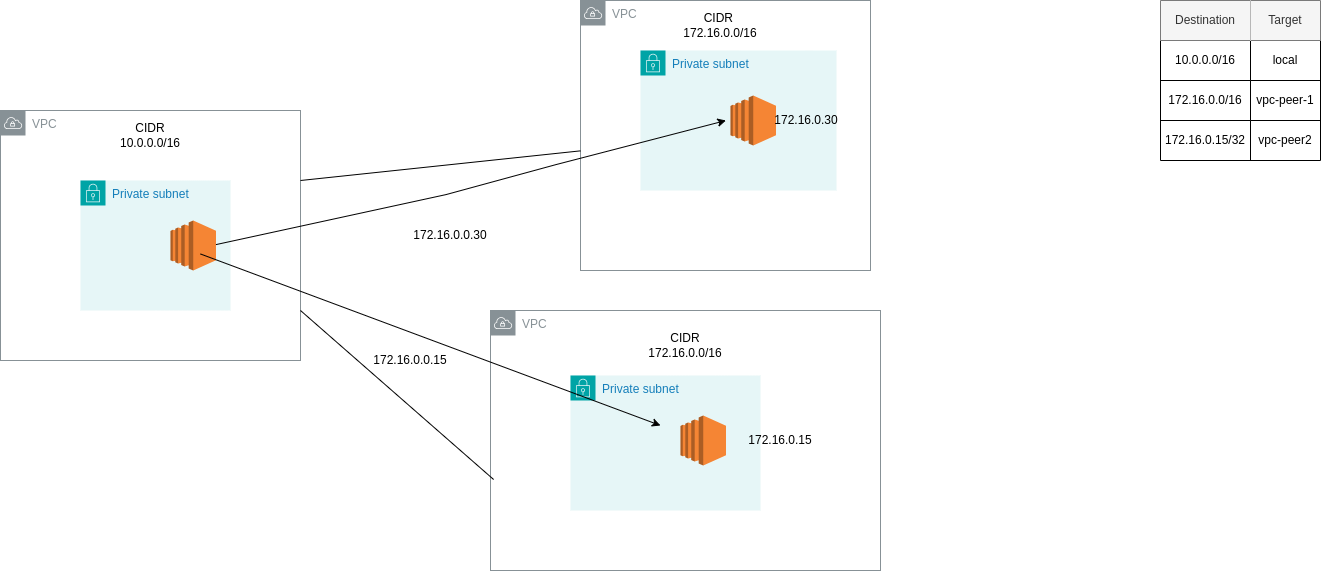

The diagram above was exported from draw.io. Its source (the exported page's mxGraphModel, read from the mxfile embedded in the PNG):
<mxGraphModel dx="1079" dy="754" grid="1" gridSize="10" guides="1" tooltips="1" connect="1" arrows="1" fold="1" page="1" pageScale="1" pageWidth="850" pageHeight="1100" math="0" shadow="0">
  <root>
    <mxCell id="0" />
    <mxCell id="1" parent="0" />
    <mxCell id="XWF4f-q4MTXZ1gSMsNg2-1" value="VPC" style="sketch=0;outlineConnect=0;gradientColor=none;html=1;whiteSpace=wrap;fontSize=12;fontStyle=0;shape=mxgraph.aws4.group;grIcon=mxgraph.aws4.group_vpc;strokeColor=#879196;fillColor=none;verticalAlign=top;align=left;spacingLeft=30;fontColor=#879196;dashed=0;" vertex="1" parent="1">
      <mxGeometry x="90" y="250" width="300" height="250" as="geometry" />
    </mxCell>
    <mxCell id="XWF4f-q4MTXZ1gSMsNg2-2" value="VPC" style="sketch=0;outlineConnect=0;gradientColor=none;html=1;whiteSpace=wrap;fontSize=12;fontStyle=0;shape=mxgraph.aws4.group;grIcon=mxgraph.aws4.group_vpc;strokeColor=#879196;fillColor=none;verticalAlign=top;align=left;spacingLeft=30;fontColor=#879196;dashed=0;" vertex="1" parent="1">
      <mxGeometry x="670" y="140" width="290" height="270" as="geometry" />
    </mxCell>
    <mxCell id="XWF4f-q4MTXZ1gSMsNg2-3" value="VPC" style="sketch=0;outlineConnect=0;gradientColor=none;html=1;whiteSpace=wrap;fontSize=12;fontStyle=0;shape=mxgraph.aws4.group;grIcon=mxgraph.aws4.group_vpc;strokeColor=#879196;fillColor=none;verticalAlign=top;align=left;spacingLeft=30;fontColor=#879196;dashed=0;" vertex="1" parent="1">
      <mxGeometry x="580" y="450" width="390" height="260" as="geometry" />
    </mxCell>
    <mxCell id="XWF4f-q4MTXZ1gSMsNg2-4" value="Private subnet" style="points=[[0,0],[0.25,0],[0.5,0],[0.75,0],[1,0],[1,0.25],[1,0.5],[1,0.75],[1,1],[0.75,1],[0.5,1],[0.25,1],[0,1],[0,0.75],[0,0.5],[0,0.25]];outlineConnect=0;gradientColor=none;html=1;whiteSpace=wrap;fontSize=12;fontStyle=0;container=1;pointerEvents=0;collapsible=0;recursiveResize=0;shape=mxgraph.aws4.group;grIcon=mxgraph.aws4.group_security_group;grStroke=0;strokeColor=#00A4A6;fillColor=#E6F6F7;verticalAlign=top;align=left;spacingLeft=30;fontColor=#147EBA;dashed=0;" vertex="1" parent="1">
      <mxGeometry x="170" y="320" width="150" height="130" as="geometry" />
    </mxCell>
    <mxCell id="XWF4f-q4MTXZ1gSMsNg2-5" value="Private subnet" style="points=[[0,0],[0.25,0],[0.5,0],[0.75,0],[1,0],[1,0.25],[1,0.5],[1,0.75],[1,1],[0.75,1],[0.5,1],[0.25,1],[0,1],[0,0.75],[0,0.5],[0,0.25]];outlineConnect=0;gradientColor=none;html=1;whiteSpace=wrap;fontSize=12;fontStyle=0;container=1;pointerEvents=0;collapsible=0;recursiveResize=0;shape=mxgraph.aws4.group;grIcon=mxgraph.aws4.group_security_group;grStroke=0;strokeColor=#00A4A6;fillColor=#E6F6F7;verticalAlign=top;align=left;spacingLeft=30;fontColor=#147EBA;dashed=0;" vertex="1" parent="1">
      <mxGeometry x="730" y="190" width="196" height="140" as="geometry" />
    </mxCell>
    <mxCell id="XWF4f-q4MTXZ1gSMsNg2-12" value="" style="outlineConnect=0;dashed=0;verticalLabelPosition=bottom;verticalAlign=top;align=center;html=1;shape=mxgraph.aws3.ec2;fillColor=#F58534;gradientColor=none;" vertex="1" parent="XWF4f-q4MTXZ1gSMsNg2-5">
      <mxGeometry x="90" y="45" width="45.5" height="50" as="geometry" />
    </mxCell>
    <mxCell id="XWF4f-q4MTXZ1gSMsNg2-13" value="172.16.0.30" style="text;html=1;strokeColor=none;fillColor=none;align=center;verticalAlign=middle;whiteSpace=wrap;rounded=0;" vertex="1" parent="XWF4f-q4MTXZ1gSMsNg2-5">
      <mxGeometry x="136" y="55" width="60" height="30" as="geometry" />
    </mxCell>
    <mxCell id="XWF4f-q4MTXZ1gSMsNg2-6" value="Private subnet" style="points=[[0,0],[0.25,0],[0.5,0],[0.75,0],[1,0],[1,0.25],[1,0.5],[1,0.75],[1,1],[0.75,1],[0.5,1],[0.25,1],[0,1],[0,0.75],[0,0.5],[0,0.25]];outlineConnect=0;gradientColor=none;html=1;whiteSpace=wrap;fontSize=12;fontStyle=0;container=1;pointerEvents=0;collapsible=0;recursiveResize=0;shape=mxgraph.aws4.group;grIcon=mxgraph.aws4.group_security_group;grStroke=0;strokeColor=#00A4A6;fillColor=#E6F6F7;verticalAlign=top;align=left;spacingLeft=30;fontColor=#147EBA;dashed=0;" vertex="1" parent="1">
      <mxGeometry x="660" y="515" width="190" height="135" as="geometry" />
    </mxCell>
    <mxCell id="XWF4f-q4MTXZ1gSMsNg2-7" value="CIDR 10.0.0.0/16" style="text;html=1;strokeColor=none;fillColor=none;align=center;verticalAlign=middle;whiteSpace=wrap;rounded=0;" vertex="1" parent="1">
      <mxGeometry x="210" y="260" width="60" height="30" as="geometry" />
    </mxCell>
    <mxCell id="XWF4f-q4MTXZ1gSMsNg2-8" value="CIDR&amp;nbsp; 172.16.0.0/16" style="text;html=1;strokeColor=none;fillColor=none;align=center;verticalAlign=middle;whiteSpace=wrap;rounded=0;" vertex="1" parent="1">
      <mxGeometry x="780" y="150" width="60" height="30" as="geometry" />
    </mxCell>
    <mxCell id="XWF4f-q4MTXZ1gSMsNg2-9" value="CIDR 172.16.0.0/16" style="text;html=1;strokeColor=none;fillColor=none;align=center;verticalAlign=middle;whiteSpace=wrap;rounded=0;" vertex="1" parent="1">
      <mxGeometry x="745" y="470" width="60" height="30" as="geometry" />
    </mxCell>
    <mxCell id="XWF4f-q4MTXZ1gSMsNg2-10" value="" style="outlineConnect=0;dashed=0;verticalLabelPosition=bottom;verticalAlign=top;align=center;html=1;shape=mxgraph.aws3.ec2;fillColor=#F58534;gradientColor=none;" vertex="1" parent="1">
      <mxGeometry x="260" y="360" width="45.5" height="50" as="geometry" />
    </mxCell>
    <mxCell id="XWF4f-q4MTXZ1gSMsNg2-11" value="" style="outlineConnect=0;dashed=0;verticalLabelPosition=bottom;verticalAlign=top;align=center;html=1;shape=mxgraph.aws3.ec2;fillColor=#F58534;gradientColor=none;" vertex="1" parent="1">
      <mxGeometry x="770" y="555" width="45.5" height="50" as="geometry" />
    </mxCell>
    <mxCell id="XWF4f-q4MTXZ1gSMsNg2-14" value="172.16.0.15" style="text;html=1;strokeColor=none;fillColor=none;align=center;verticalAlign=middle;whiteSpace=wrap;rounded=0;" vertex="1" parent="1">
      <mxGeometry x="840" y="565" width="60" height="30" as="geometry" />
    </mxCell>
    <mxCell id="XWF4f-q4MTXZ1gSMsNg2-15" value="" style="endArrow=classic;html=1;rounded=0;" edge="1" parent="1">
      <mxGeometry width="50" height="50" relative="1" as="geometry">
        <mxPoint x="290" y="393.48" as="sourcePoint" />
        <mxPoint x="750" y="564.9973485240807" as="targetPoint" />
      </mxGeometry>
    </mxCell>
    <mxCell id="XWF4f-q4MTXZ1gSMsNg2-16" value="" style="endArrow=classic;html=1;rounded=0;" edge="1" parent="1">
      <mxGeometry width="50" height="50" relative="1" as="geometry">
        <mxPoint x="305.5" y="384.1" as="sourcePoint" />
        <mxPoint x="815.5" y="260.00142671854735" as="targetPoint" />
        <Array as="points">
          <mxPoint x="535.5" y="334.1" />
          <mxPoint x="645.5" y="304.1" />
        </Array>
      </mxGeometry>
    </mxCell>
    <mxCell id="XWF4f-q4MTXZ1gSMsNg2-19" value="172.16.0.0.30" style="text;html=1;strokeColor=none;fillColor=none;align=center;verticalAlign=middle;whiteSpace=wrap;rounded=0;" vertex="1" parent="1">
      <mxGeometry x="510" y="360" width="60" height="30" as="geometry" />
    </mxCell>
    <mxCell id="XWF4f-q4MTXZ1gSMsNg2-20" value="172.16.0.0.15" style="text;html=1;strokeColor=none;fillColor=none;align=center;verticalAlign=middle;whiteSpace=wrap;rounded=0;" vertex="1" parent="1">
      <mxGeometry x="470" y="485" width="60" height="30" as="geometry" />
    </mxCell>
    <mxCell id="XWF4f-q4MTXZ1gSMsNg2-22" value="" style="endArrow=none;html=1;rounded=0;entryX=0.008;entryY=0.65;entryDx=0;entryDy=0;entryPerimeter=0;" edge="1" parent="1" target="XWF4f-q4MTXZ1gSMsNg2-3">
      <mxGeometry width="50" height="50" relative="1" as="geometry">
        <mxPoint x="390" y="450" as="sourcePoint" />
        <mxPoint x="600" y="630" as="targetPoint" />
      </mxGeometry>
    </mxCell>
    <mxCell id="XWF4f-q4MTXZ1gSMsNg2-23" value="" style="endArrow=none;html=1;rounded=0;" edge="1" parent="1" target="XWF4f-q4MTXZ1gSMsNg2-2">
      <mxGeometry width="50" height="50" relative="1" as="geometry">
        <mxPoint x="390" y="320" as="sourcePoint" />
        <mxPoint x="440" y="270" as="targetPoint" />
      </mxGeometry>
    </mxCell>
    <mxCell id="XWF4f-q4MTXZ1gSMsNg2-24" value="" style="shape=table;startSize=0;container=1;collapsible=0;childLayout=tableLayout;" vertex="1" parent="1">
      <mxGeometry x="1250" y="140" width="160" height="160" as="geometry" />
    </mxCell>
    <mxCell id="XWF4f-q4MTXZ1gSMsNg2-25" value="" style="shape=tableRow;horizontal=0;startSize=0;swimlaneHead=0;swimlaneBody=0;strokeColor=inherit;top=0;left=0;bottom=0;right=0;collapsible=0;dropTarget=0;fillColor=none;points=[[0,0.5],[1,0.5]];portConstraint=eastwest;" vertex="1" parent="XWF4f-q4MTXZ1gSMsNg2-24">
      <mxGeometry width="160" height="40" as="geometry" />
    </mxCell>
    <mxCell id="XWF4f-q4MTXZ1gSMsNg2-26" value="Destination" style="shape=partialRectangle;html=1;whiteSpace=wrap;connectable=0;strokeColor=#666666;overflow=hidden;fillColor=#f5f5f5;top=0;left=0;bottom=0;right=0;pointerEvents=1;fontColor=#333333;" vertex="1" parent="XWF4f-q4MTXZ1gSMsNg2-25">
      <mxGeometry width="90" height="40" as="geometry">
        <mxRectangle width="90" height="40" as="alternateBounds" />
      </mxGeometry>
    </mxCell>
    <mxCell id="XWF4f-q4MTXZ1gSMsNg2-27" value="Target" style="shape=partialRectangle;html=1;whiteSpace=wrap;connectable=0;strokeColor=#666666;overflow=hidden;fillColor=#f5f5f5;top=0;left=0;bottom=0;right=0;pointerEvents=1;fontColor=#333333;" vertex="1" parent="XWF4f-q4MTXZ1gSMsNg2-25">
      <mxGeometry x="90" width="70" height="40" as="geometry">
        <mxRectangle width="70" height="40" as="alternateBounds" />
      </mxGeometry>
    </mxCell>
    <mxCell id="XWF4f-q4MTXZ1gSMsNg2-28" value="" style="shape=tableRow;horizontal=0;startSize=0;swimlaneHead=0;swimlaneBody=0;strokeColor=inherit;top=0;left=0;bottom=0;right=0;collapsible=0;dropTarget=0;fillColor=none;points=[[0,0.5],[1,0.5]];portConstraint=eastwest;" vertex="1" parent="XWF4f-q4MTXZ1gSMsNg2-24">
      <mxGeometry y="40" width="160" height="40" as="geometry" />
    </mxCell>
    <mxCell id="XWF4f-q4MTXZ1gSMsNg2-29" value="10.0.0.0/16" style="shape=partialRectangle;html=1;whiteSpace=wrap;connectable=0;strokeColor=inherit;overflow=hidden;fillColor=none;top=0;left=0;bottom=0;right=0;pointerEvents=1;" vertex="1" parent="XWF4f-q4MTXZ1gSMsNg2-28">
      <mxGeometry width="90" height="40" as="geometry">
        <mxRectangle width="90" height="40" as="alternateBounds" />
      </mxGeometry>
    </mxCell>
    <mxCell id="XWF4f-q4MTXZ1gSMsNg2-30" value="local" style="shape=partialRectangle;html=1;whiteSpace=wrap;connectable=0;strokeColor=inherit;overflow=hidden;fillColor=none;top=0;left=0;bottom=0;right=0;pointerEvents=1;" vertex="1" parent="XWF4f-q4MTXZ1gSMsNg2-28">
      <mxGeometry x="90" width="70" height="40" as="geometry">
        <mxRectangle width="70" height="40" as="alternateBounds" />
      </mxGeometry>
    </mxCell>
    <mxCell id="XWF4f-q4MTXZ1gSMsNg2-31" value="" style="shape=tableRow;horizontal=0;startSize=0;swimlaneHead=0;swimlaneBody=0;strokeColor=inherit;top=0;left=0;bottom=0;right=0;collapsible=0;dropTarget=0;fillColor=none;points=[[0,0.5],[1,0.5]];portConstraint=eastwest;" vertex="1" parent="XWF4f-q4MTXZ1gSMsNg2-24">
      <mxGeometry y="80" width="160" height="40" as="geometry" />
    </mxCell>
    <mxCell id="XWF4f-q4MTXZ1gSMsNg2-32" value="172.16.0.0/16" style="shape=partialRectangle;html=1;whiteSpace=wrap;connectable=0;strokeColor=inherit;overflow=hidden;fillColor=none;top=0;left=0;bottom=0;right=0;pointerEvents=1;" vertex="1" parent="XWF4f-q4MTXZ1gSMsNg2-31">
      <mxGeometry width="90" height="40" as="geometry">
        <mxRectangle width="90" height="40" as="alternateBounds" />
      </mxGeometry>
    </mxCell>
    <mxCell id="XWF4f-q4MTXZ1gSMsNg2-33" value="vpc-peer-1" style="shape=partialRectangle;html=1;whiteSpace=wrap;connectable=0;strokeColor=inherit;overflow=hidden;fillColor=none;top=0;left=0;bottom=0;right=0;pointerEvents=1;" vertex="1" parent="XWF4f-q4MTXZ1gSMsNg2-31">
      <mxGeometry x="90" width="70" height="40" as="geometry">
        <mxRectangle width="70" height="40" as="alternateBounds" />
      </mxGeometry>
    </mxCell>
    <mxCell id="XWF4f-q4MTXZ1gSMsNg2-34" value="" style="shape=tableRow;horizontal=0;startSize=0;swimlaneHead=0;swimlaneBody=0;strokeColor=inherit;top=0;left=0;bottom=0;right=0;collapsible=0;dropTarget=0;fillColor=none;points=[[0,0.5],[1,0.5]];portConstraint=eastwest;" vertex="1" parent="XWF4f-q4MTXZ1gSMsNg2-24">
      <mxGeometry y="120" width="160" height="40" as="geometry" />
    </mxCell>
    <mxCell id="XWF4f-q4MTXZ1gSMsNg2-35" value="172.16.0.15/32" style="shape=partialRectangle;html=1;whiteSpace=wrap;connectable=0;strokeColor=inherit;overflow=hidden;fillColor=none;top=0;left=0;bottom=0;right=0;pointerEvents=1;" vertex="1" parent="XWF4f-q4MTXZ1gSMsNg2-34">
      <mxGeometry width="90" height="40" as="geometry">
        <mxRectangle width="90" height="40" as="alternateBounds" />
      </mxGeometry>
    </mxCell>
    <mxCell id="XWF4f-q4MTXZ1gSMsNg2-36" value="vpc-peer2" style="shape=partialRectangle;html=1;whiteSpace=wrap;connectable=0;strokeColor=inherit;overflow=hidden;fillColor=none;top=0;left=0;bottom=0;right=0;pointerEvents=1;" vertex="1" parent="XWF4f-q4MTXZ1gSMsNg2-34">
      <mxGeometry x="90" width="70" height="40" as="geometry">
        <mxRectangle width="70" height="40" as="alternateBounds" />
      </mxGeometry>
    </mxCell>
  </root>
</mxGraphModel>